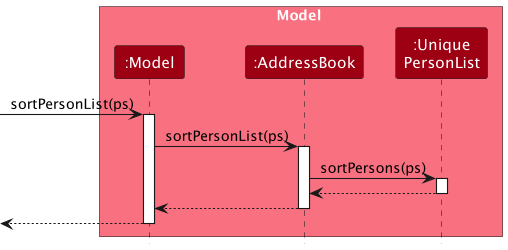

The diagram above was rendered by PlantUML. Its source (embedded in the PNG):
@startuml
!include style.puml
skinparam ArrowFontStyle plain
scale 250 width
scale 250 height

box Model MODEL_COLOR_T1
participant ":Model" as Model MODEL_COLOR
participant ":AddressBook" as AddressBook MODEL_COLOR
participant ":Unique\nPersonList" as UniquePersonList MODEL_COLOR
end box

[-> Model : sortPersonList(ps)
activate Model

Model -> AddressBook : sortPersonList(ps)
activate AddressBook

AddressBook -> UniquePersonList : sortPersons(ps)
activate UniquePersonList

UniquePersonList --> AddressBook
deactivate UniquePersonList

AddressBook --> Model
deactivate AddressBook

[<--Model
deactivate Model
@enduml